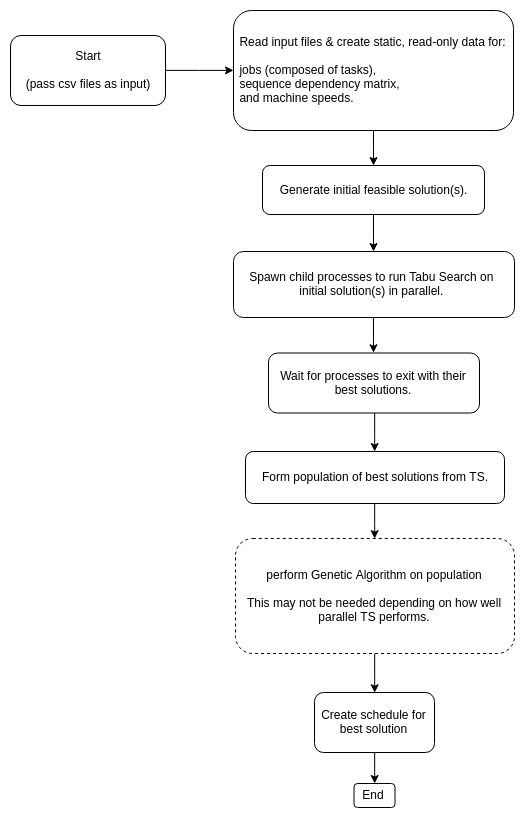

The diagram above was exported from draw.io. Its source (the exported page's mxGraphModel, read from the mxfile embedded in the PNG):
<mxGraphModel dx="1561" dy="951" grid="1" gridSize="10" guides="1" tooltips="1" connect="1" arrows="1" fold="1" page="1" pageScale="1" pageWidth="1169" pageHeight="827" background="#ffffff" math="0" shadow="0">
  <root>
    <mxCell id="0" />
    <mxCell id="1" parent="0" />
    <mxCell id="1k_-wr-iXdDqi8wf-3fV-57" value="" style="edgeStyle=orthogonalEdgeStyle;rounded=0;orthogonalLoop=1;jettySize=auto;html=1;" parent="1" source="1k_-wr-iXdDqi8wf-3fV-55" target="1k_-wr-iXdDqi8wf-3fV-56" edge="1">
      <mxGeometry relative="1" as="geometry" />
    </mxCell>
    <mxCell id="1k_-wr-iXdDqi8wf-3fV-55" value="Start&lt;br&gt;&lt;br&gt;(pass csv files as input)&lt;br&gt;" style="rounded=1;whiteSpace=wrap;html=1;" parent="1" vertex="1">
      <mxGeometry x="196" y="40" width="155" height="70" as="geometry" />
    </mxCell>
    <mxCell id="1k_-wr-iXdDqi8wf-3fV-59" value="" style="edgeStyle=orthogonalEdgeStyle;rounded=0;orthogonalLoop=1;jettySize=auto;html=1;" parent="1" source="1k_-wr-iXdDqi8wf-3fV-56" target="1k_-wr-iXdDqi8wf-3fV-58" edge="1">
      <mxGeometry relative="1" as="geometry" />
    </mxCell>
    <mxCell id="1k_-wr-iXdDqi8wf-3fV-56" value="&lt;div style=&quot;text-align: center&quot;&gt;&lt;span&gt;Read input files &amp;amp;&amp;nbsp;&lt;/span&gt;&lt;span style=&quot;text-align: left&quot;&gt;create static, read-only data for:&lt;/span&gt;&lt;/div&gt;&lt;div style=&quot;text-align: left&quot;&gt;&lt;span&gt;&lt;br&gt;&lt;/span&gt;&lt;/div&gt;&lt;div style=&quot;text-align: left&quot;&gt;&lt;span&gt;jobs (composed of tasks),&lt;/span&gt;&lt;/div&gt;&lt;div style=&quot;text-align: left&quot;&gt;&lt;span&gt;sequence dependency matrix,&lt;/span&gt;&lt;/div&gt;&lt;div style=&quot;text-align: left&quot;&gt;&lt;span&gt;and machine speeds.&amp;nbsp;&lt;/span&gt;&lt;/div&gt;" style="rounded=1;whiteSpace=wrap;html=1;" parent="1" vertex="1">
      <mxGeometry x="419" y="15" width="280" height="120" as="geometry" />
    </mxCell>
    <mxCell id="1k_-wr-iXdDqi8wf-3fV-61" value="" style="edgeStyle=orthogonalEdgeStyle;rounded=0;orthogonalLoop=1;jettySize=auto;html=1;" parent="1" source="1k_-wr-iXdDqi8wf-3fV-58" target="1k_-wr-iXdDqi8wf-3fV-60" edge="1">
      <mxGeometry relative="1" as="geometry" />
    </mxCell>
    <mxCell id="1k_-wr-iXdDqi8wf-3fV-58" value="Generate initial feasible solution(s).&lt;br&gt;" style="rounded=1;whiteSpace=wrap;html=1;" parent="1" vertex="1">
      <mxGeometry x="448" y="170" width="222" height="49" as="geometry" />
    </mxCell>
    <mxCell id="1k_-wr-iXdDqi8wf-3fV-71" value="" style="edgeStyle=orthogonalEdgeStyle;rounded=0;orthogonalLoop=1;jettySize=auto;html=1;endArrow=classic;endFill=1;entryX=0.5;entryY=0;entryDx=0;entryDy=0;" parent="1" source="1k_-wr-iXdDqi8wf-3fV-60" target="AKzboAN9qgiCr6JJRypi-2" edge="1">
      <mxGeometry relative="1" as="geometry" />
    </mxCell>
    <mxCell id="1k_-wr-iXdDqi8wf-3fV-60" value="Spawn child processes to run Tabu Search on&amp;nbsp; initial solution(s) in parallel.&amp;nbsp;&lt;br&gt;" style="rounded=1;whiteSpace=wrap;html=1;" parent="1" vertex="1">
      <mxGeometry x="419" y="256" width="281" height="66" as="geometry" />
    </mxCell>
    <mxCell id="1k_-wr-iXdDqi8wf-3fV-73" value="" style="edgeStyle=orthogonalEdgeStyle;rounded=0;orthogonalLoop=1;jettySize=auto;html=1;endArrow=classic;endFill=1;entryX=0.5;entryY=0;entryDx=0;entryDy=0;" parent="1" source="1k_-wr-iXdDqi8wf-3fV-70" target="1k_-wr-iXdDqi8wf-3fV-76" edge="1">
      <mxGeometry relative="1" as="geometry" />
    </mxCell>
    <mxCell id="1k_-wr-iXdDqi8wf-3fV-70" value="Form population of best solutions from TS." style="rounded=1;whiteSpace=wrap;html=1;" parent="1" vertex="1">
      <mxGeometry x="431" y="456" width="259" height="52" as="geometry" />
    </mxCell>
    <mxCell id="1k_-wr-iXdDqi8wf-3fV-79" value="" style="edgeStyle=orthogonalEdgeStyle;rounded=0;orthogonalLoop=1;jettySize=auto;html=1;endArrow=classic;endFill=1;entryX=0.5;entryY=0;entryDx=0;entryDy=0;" parent="1" source="1k_-wr-iXdDqi8wf-3fV-76" target="AKzboAN9qgiCr6JJRypi-4" edge="1">
      <mxGeometry relative="1" as="geometry" />
    </mxCell>
    <mxCell id="1k_-wr-iXdDqi8wf-3fV-76" value="perform Genetic Algorithm on population&lt;br&gt;&lt;br&gt;This may not be needed depending on how well parallel TS performs.&lt;br&gt;" style="rounded=1;whiteSpace=wrap;html=1;gradientColor=none;fillColor=#ffffff;dashed=1;" parent="1" vertex="1">
      <mxGeometry x="421" y="543" width="279" height="115" as="geometry" />
    </mxCell>
    <mxCell id="AKzboAN9qgiCr6JJRypi-3" value="" style="edgeStyle=orthogonalEdgeStyle;rounded=0;orthogonalLoop=1;jettySize=auto;html=1;" parent="1" source="AKzboAN9qgiCr6JJRypi-2" target="1k_-wr-iXdDqi8wf-3fV-70" edge="1">
      <mxGeometry relative="1" as="geometry" />
    </mxCell>
    <mxCell id="AKzboAN9qgiCr6JJRypi-2" value="Wait for processes to exit with their best solutions." style="rounded=1;whiteSpace=wrap;html=1;" parent="1" vertex="1">
      <mxGeometry x="454" y="357.5" width="211" height="60" as="geometry" />
    </mxCell>
    <mxCell id="AKzboAN9qgiCr6JJRypi-10" value="" style="edgeStyle=orthogonalEdgeStyle;rounded=0;orthogonalLoop=1;jettySize=auto;html=1;" parent="1" source="AKzboAN9qgiCr6JJRypi-4" target="AKzboAN9qgiCr6JJRypi-9" edge="1">
      <mxGeometry relative="1" as="geometry" />
    </mxCell>
    <mxCell id="AKzboAN9qgiCr6JJRypi-4" value="&lt;span&gt;Create schedule for best solution&lt;/span&gt;" style="rounded=1;whiteSpace=wrap;html=1;" parent="1" vertex="1">
      <mxGeometry x="500" y="697" width="120" height="60" as="geometry" />
    </mxCell>
    <mxCell id="AKzboAN9qgiCr6JJRypi-9" value="&lt;span&gt;End&lt;/span&gt;" style="rounded=1;whiteSpace=wrap;html=1;" parent="1" vertex="1">
      <mxGeometry x="539.5" y="788" width="41" height="24" as="geometry" />
    </mxCell>
  </root>
</mxGraphModel>